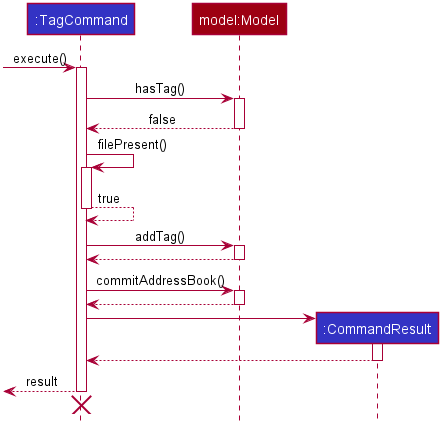

The diagram above was rendered by PlantUML. Its source (embedded in the PNG):
@startuml








skinparam BackgroundColor #FFFFFFF

skinparam Shadowing false

skinparam Class {
    FontColor #FFFFFF
    BorderThickness 1
    BorderColor #FFFFFF
    StereotypeFontColor #FFFFFF
    FontName Arial
}

skinparam Actor {
    BorderColor #000000
    Color #000000
    FontName Arial
}

skinparam Sequence {
    MessageAlign center
    BoxFontSize 15
    BoxPadding 0
    BoxFontColor #FFFFFF
    FontName Arial
}

skinparam Participant {
    FontColor #FFFFFFF
    Padding 20
}

skinparam MinClassWidth 50
skinparam ParticipantPadding 10
skinparam Shadowing false
skinparam DefaultTextAlignment center
skinparam packageStyle Rectangle

hide footbox
hide members
hide circle

Participant ":TagCommand" as command #3333C4
Participant "model:Model" as model #9D0012
Participant ":CommandResult" as result #3333C4

[-> command: execute()

activate command

command -> model: hasTag()

activate model
model --> command: false
deactivate model

command -> command: filePresent()
activate command
command --> command: true
deactivate command

command -> model: addTag()
activate model
model --> command
deactivate model

command -> model: commitAddressBook()
activate model
model --> command
deactivate model

create result
command -> result:
activate result
result --> command
deactivate result

[<-- command: result
deactivate command
[-[hidden]-> command
destroy command

@enduml